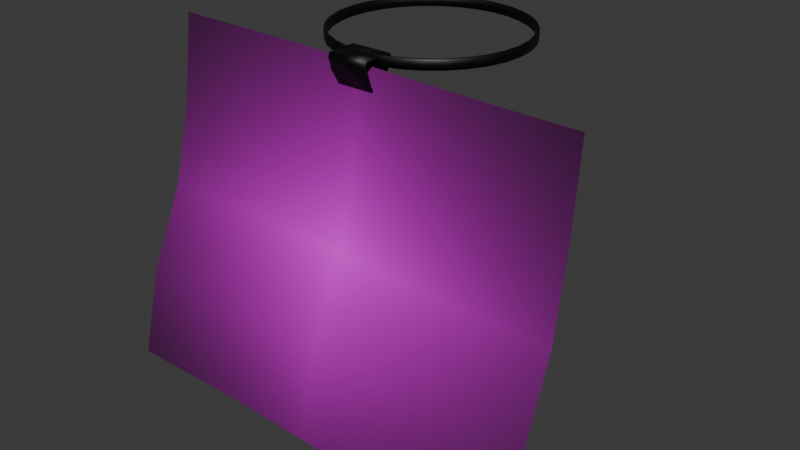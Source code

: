 # Source: Slide_Closed_Sign.blend  (saved by Blender 4.0.36; exported with 4.5.12 LTS)
import bpy
from mathutils import Matrix  # noqa: F401  (used for matrix-valued properties, if any)

bpy.ops.wm.read_factory_settings(use_empty=True)
scene = bpy.context.scene
scene.name = 'Scene'

# ---- collections
col_collection = bpy.data.collections.new('Collection'); scene.collection.children.link(col_collection)

# ---- images (referenced by path relative to the original .blend; pixels are not part of the script)
import os
ASSET_DIR = os.environ.get("B2B_ASSET_DIR", "")  # directory of the original .blend (textures are referenced by path, not embedded)
HERE = os.path.dirname(os.path.abspath(__file__))  # packed textures are extracted next to this script under _unpacked/

def load_image(name, relpath, width, height, colorspace="sRGB"):
    """Load a texture the original file referenced (path relative to the .blend, or extracted next to this script)."""
    p = next((c for c in (os.path.join(HERE, relpath), os.path.join(ASSET_DIR, relpath)) if relpath and os.path.exists(c)), "")
    if p:
        img = bpy.data.images.load(p, check_existing=True)
        img.name = name
    else:  # same state as the original file: an image datablock whose file is absent (Cycles renders it pink)
        img = bpy.data.images.new(name, width, height)
        img.source = "FILE"
        img.filepath = "//" + (relpath or name)
    img.colorspace_settings.name = colorspace
    return img
img_park_closed_sign_png = load_image('Park Closed Sign.png', 'Park Closed Sign.png', 1024, 1024, 'sRGB')

# ---- materials (node trees are filled in below, after node groups)
mat_park_closed_sign = bpy.data.materials.new('Park Closed Sign')
mat_material_001 = bpy.data.materials.new('Material.001')
mat_material_001.use_transparent_shadow = False

# ---- material node trees
mat_park_closed_sign.use_nodes = True; mat_park_closed_sign.node_tree.nodes.clear()
_N = mat_park_closed_sign.node_tree.nodes; _L = mat_park_closed_sign.node_tree.links
n0 = _N.new('ShaderNodeOutputMaterial'); n0.name = 'Material Output'; n0.location = (300, 300)
n1 = _N.new('ShaderNodeTexImage'); n1.name = 'Image Texture'; n1.location = (-293, 308)
n1.image = img_park_closed_sign_png
n1.extension = 'CLIP'
n2 = _N.new('ShaderNodeBsdfPrincipled'); n2.name = 'Principled BSDF'; n2.location = (0, 300)
n2.inputs[2].default_value = 0.8071
n2.inputs[3].default_value = 1.45
_L.new(n1.outputs[0], n2.inputs[0])
_L.new(n2.outputs[0], n0.inputs[0])
n0.is_active_output = True
mat_material_001.use_nodes = True; mat_material_001.node_tree.nodes.clear()
_N = mat_material_001.node_tree.nodes; _L = mat_material_001.node_tree.links
n0 = _N.new('ShaderNodeBsdfPrincipled'); n0.name = 'Principled BSDF'; n0.location = (10, 300)
n0.inputs[0].default_value = (0.0, 0.0, 0.0, 1.0)
n0.inputs[3].default_value = 1.45
n1 = _N.new('ShaderNodeOutputMaterial'); n1.name = 'Material Output'; n1.location = (300, 300)
_L.new(n0.outputs[0], n1.inputs[0])
n1.is_active_output = True

# ---- world
world_world = bpy.data.worlds.new('World'); scene.world = world_world
world_world.use_nodes = True; world_world.node_tree.nodes.clear()
_N = world_world.node_tree.nodes; _L = world_world.node_tree.links
n0 = _N.new('ShaderNodeOutputWorld'); n0.name = 'World Output'; n0.location = (300, 300)
n1 = _N.new('ShaderNodeBackground'); n1.name = 'Background'; n1.location = (10, 300)
n1.inputs[0].default_value = (0.05088, 0.05088, 0.05088, 1.0)
_L.new(n1.outputs[0], n0.inputs[0])
n0.is_active_output = True
world_world.color = (0.05088, 0.05088, 0.05088)
world_world.use_sun_shadow = False
world_world.sun_shadow_jitter_overblur = 0.0

# ---- meshes
me_park_closed_sign = bpy.data.meshes.new('Park Closed Sign')
me_park_closed_sign.from_pydata([(-0.6581, -0.5106, 0.1832), (0.6588, -0.5484, 0.1795), (-0.6357, 0.5141, 0.03136), (0.6471, 0.4927, 0.03552), (-0.6391, 0.2638, 0.037), (-0.6468, 0.00875, 0.06761), (-0.6546, -0.2541, 0.1502), (0.657, -0.2886, 0.1468), (0.6531, -0.02013, 0.06503), (0.6491, 0.2398, 0.03912), (-0.4424, -0.5106, 0.1832), (-0.2256, -0.5126, 0.183), (-0.004528, -0.5214, 0.1821), (0.2184, -0.5334, 0.181), (0.4404, -0.5439, 0.18), (0.4314, 0.495, 0.03552), (0.2163, 0.5005, 0.03553), (0.003256, 0.5074, 0.03555), (-0.2088, 0.513, 0.03556), (-0.4213, 0.5151, 0.03556), (0.4391, -0.2844, 0.1474), (0.2179, -0.274, 0.1485), (-0.004181, -0.2627, 0.1498), (-0.2238, -0.2551, 0.1511), (-0.4393, -0.2538, 0.1514), (0.4359, -0.01656, 0.06563), (0.2164, -0.007317, 0.06676), (-0.002471, 0.003195, 0.06801), (-0.2181, 0.008798, 0.06948), (-0.4319, 0.009375, 0.06993), (0.4326, 0.2429, 0.03931), (0.2155, 0.2504, 0.03973), (0.0009025, 0.2584, 0.04021), (-0.2117, 0.2632, 0.04055), (-0.4246, 0.2646, 0.04059)], [], [(30, 9, 3, 15), (14, 1, 7, 20), (20, 7, 8, 25), (25, 8, 9, 30), (5, 29, 34, 4), (29, 28, 33, 34), (28, 27, 32, 33), (27, 26, 31, 32), (26, 25, 30, 31), (6, 24, 29, 5), (24, 23, 28, 29), (23, 22, 27, 28), (22, 21, 26, 27), (21, 20, 25, 26), (0, 10, 24, 6), (10, 11, 23, 24), (11, 12, 22, 23), (12, 13, 21, 22), (13, 14, 20, 21), (4, 34, 19, 2), (34, 33, 18, 19), (33, 32, 17, 18), (32, 31, 16, 17), (31, 30, 15, 16)])
me_park_closed_sign.polygons.foreach_set('use_smooth', [True] * 24)
_uv = me_park_closed_sign.uv_layers.new(name='UVMap')
_uv.uv.foreach_set('vector', [0.8333, 0.75, 1.0, 0.75, 1.0, 1.0, 0.8333, 1.0, 0.8333, 0.0, 1.0, 0.0, 1.0, 0.25, 0.8333, 0.25, 0.8333, 0.25, 1.0, 0.25, 1.0, 0.5, 0.8333, 0.5, 0.8333, 0.5, 1.0, 0.5, 1.0, 0.75, 0.8333, 0.75, 0.0, 0.5, 0.1667, 0.5, 0.1667, 0.75, 0.0, 0.75, 0.1667, 0.5, 0.3333, 0.5, 0.3333, 0.75, 0.1667, 0.75, 0.3333, 0.5, 0.5, 0.5, 0.5, 0.75, 0.3333, 0.75, 0.5, 0.5, 0.6667, 0.5, 0.6667, 0.75, 0.5, 0.75, 0.6667, 0.5, 0.8333, 0.5, 0.8333, 0.75, 0.6667, 0.75, 0.0, 0.25, 0.1667, 0.25, 0.1667, 0.5, 0.0, 0.5, 0.1667, 0.25, 0.3333, 0.25, 0.3333, 0.5, 0.1667, 0.5, 0.3333, 0.25, 0.5, 0.25, 0.5, 0.5, 0.3333, 0.5, 0.5, 0.25, 0.6667, 0.25, 0.6667, 0.5, 0.5, 0.5, 0.6667, 0.25, 0.8333, 0.25, 0.8333, 0.5, 0.6667, 0.5, 0.0, 0.0, 0.1667, 0.0, 0.1667, 0.25, 0.0, 0.25, 0.1667, 0.0, 0.3333, 0.0, 0.3333, 0.25, 0.1667, 0.25, 0.3333, 0.0, 0.5, 0.0, 0.5, 0.25, 0.3333, 0.25, 0.5, 0.0, 0.6667, 0.0, 0.6667, 0.25, 0.5, 0.25, 0.6667, 0.0, 0.8333, 0.0, 0.8333, 0.25, 0.6667, 0.25, 0.0, 0.75, 0.1667, 0.75, 0.1667, 1.0, 0.0, 1.0, 0.1667, 0.75, 0.3333, 0.75, 0.3333, 1.0, 0.1667, 1.0, 0.3333, 0.75, 0.5, 0.75, 0.5, 1.0, 0.3333, 1.0, 0.5, 0.75, 0.6667, 0.75, 0.6667, 1.0, 0.5, 1.0, 0.6667, 0.75, 0.8333, 0.75, 0.8333, 1.0, 0.6667, 1.0])
me_park_closed_sign.materials.append(mat_park_closed_sign)
me_park_closed_sign.update()
me_circle = bpy.data.meshes.new('Circle')
me_circle.from_pydata([(0.0, 1.0, 0.0), (-0.1951, 0.9808, 0.0), (-0.3827, 0.9239, 0.0), (-0.5556, 0.8315, 0.0), (-0.7071, 0.7071, 0.0), (-0.8315, 0.5556, 0.0), (-0.9239, 0.3827, 0.0), (-0.9808, 0.1951, 0.0), (-1.0, 0.0, 0.0), (-0.9808, -0.1951, 0.0), (-0.9239, -0.3827, 0.0), (-0.8315, -0.5556, 0.0), (-0.7071, -0.7071, 0.0), (-0.5556, -0.8315, 0.0), (-0.3827, -0.9239, 0.0), (-0.1951, -0.9808, 0.0), (0.0, -1.0, 0.0), (0.1951, -0.9808, 0.0), (0.3827, -0.9239, 0.0), (0.5556, -0.8315, 0.0), (0.7071, -0.7071, 0.0), (0.8315, -0.5556, 0.0), (0.9239, -0.3827, 0.0), (0.9808, -0.1951, 0.0), (1.0, 0.0, 0.0), (0.9808, 0.1951, 0.0), (0.9239, 0.3827, 0.0), (0.8315, 0.5556, 0.0), (0.7071, 0.7071, 0.0), (0.5556, 0.8315, 0.0), (0.3827, 0.9239, 0.0), (0.1951, 0.9808, 0.0), (0.0, 1.0, 0.06108), (-0.1951, 0.9808, 0.06108), (-0.3827, 0.9239, 0.06108), (-0.5556, 0.8315, 0.06108), (-0.7071, 0.7071, 0.06108), (-0.8315, 0.5556, 0.06108), (-0.9239, 0.3827, 0.06108), (-0.9808, 0.1951, 0.06108), (-1.0, 0.0, 0.06108), (-0.9808, -0.1951, 0.06108), (-0.9239, -0.3827, 0.06108), (-0.8315, -0.5556, 0.06108), (-0.7071, -0.7071, 0.06108), (-0.5556, -0.8315, 0.06108), (-0.3827, -0.9239, 0.06108), (-0.1951, -0.9808, 0.06108), (0.0, -1.0, 0.06108), (0.1951, -0.9808, 0.06108), (0.3827, -0.9239, 0.06108), (0.5556, -0.8315, 0.06108), (0.7071, -0.7071, 0.06108), (0.8315, -0.5556, 0.06108), (0.9239, -0.3827, 0.06108), (0.9808, -0.1951, 0.06108), (1.0, 0.0, 0.06108), (0.9808, 0.1951, 0.06108), (0.9239, 0.3827, 0.06108), (0.8315, 0.5556, 0.06108), (0.7071, 0.7071, 0.06108), (0.5556, 0.8315, 0.06108), (0.3827, 0.9239, 0.06108), (0.1951, 0.9808, 0.06108), (-0.1899, 0.9545, 0.0), (-1.724e-10, 0.9732, 0.0), (-0.3724, 0.8991, 0.0), (-0.5407, 0.8092, 0.0), (-0.6882, 0.6882, 0.0), (-0.8092, 0.5407, 0.0), (-0.8991, 0.3724, 0.0), (-0.9545, 0.1899, 0.0), (-0.9732, 3.193e-09, 0.0), (-0.9545, -0.1899, 0.0), (-0.8991, -0.3724, 0.0), (-0.8092, -0.5407, 0.0), (-0.6882, -0.6882, 0.0), (-0.5407, -0.8092, 0.0), (-0.3724, -0.8991, 0.0), (-0.1899, -0.9545, 0.0), (-1.724e-10, -0.9732, 0.0), (0.1899, -0.9545, 0.0), (0.3724, -0.8991, 0.0), (0.5407, -0.8092, 0.0), (0.6882, -0.6882, 0.0), (0.8092, -0.5407, 0.0), (0.8991, -0.3724, 0.0), (0.9545, -0.1899, 0.0), (0.9732, 3.193e-09, 0.0), (0.9545, 0.1899, 0.0), (0.8991, 0.3724, 0.0), (0.8092, 0.5407, 0.0), (0.6882, 0.6882, 0.0), (0.5407, 0.8092, 0.0), (0.3724, 0.8991, 0.0), (0.1899, 0.9545, 0.0), (-0.1899, 0.9545, 0.06108), (-1.724e-10, 0.9732, 0.06108), (-0.3724, 0.8991, 0.06108), (-0.5407, 0.8092, 0.06108), (-0.6882, 0.6882, 0.06108), (-0.8092, 0.5407, 0.06108), (-0.8991, 0.3724, 0.06108), (-0.9545, 0.1899, 0.06108), (-0.9732, 3.193e-09, 0.06108), (-0.9545, -0.1899, 0.06108), (-0.8991, -0.3724, 0.06108), (-0.8092, -0.5407, 0.06108), (-0.6882, -0.6882, 0.06108), (-0.5407, -0.8092, 0.06108), (-0.3724, -0.8991, 0.06108), (-0.1899, -0.9545, 0.06108), (-1.724e-10, -0.9732, 0.06108), (0.1899, -0.9545, 0.06108), (0.3724, -0.8991, 0.06108), (0.5407, -0.8092, 0.06108), (0.6882, -0.6882, 0.06108), (0.8092, -0.5407, 0.06108), (0.8991, -0.3724, 0.06108), (0.9545, -0.1899, 0.06108), (0.9732, 3.193e-09, 0.06108), (0.9545, 0.1899, 0.06108), (0.8991, 0.3724, 0.06108), (0.8092, 0.5407, 0.06108), (0.6882, 0.6882, 0.06108), (0.5407, 0.8092, 0.06108), (0.3724, 0.8991, 0.06108), (0.1899, 0.9545, 0.06108)], [], [(9, 41, 40, 8), (23, 55, 54, 22), (10, 42, 41, 9), (24, 56, 55, 23), (11, 43, 42, 10), (25, 57, 56, 24), (12, 44, 43, 11), (26, 58, 57, 25), (13, 45, 44, 12), (27, 59, 58, 26), (14, 46, 45, 13), (1, 33, 32, 0), (28, 60, 59, 27), (15, 47, 46, 14), (2, 34, 33, 1), (29, 61, 60, 28), (16, 48, 47, 15), (3, 35, 34, 2), (30, 62, 61, 29), (17, 49, 48, 16), (4, 36, 35, 3), (31, 63, 62, 30), (18, 50, 49, 17), (5, 37, 36, 4), (0, 32, 63, 31), (19, 51, 50, 18), (6, 38, 37, 5), (20, 52, 51, 19), (7, 39, 38, 6), (21, 53, 52, 20), (8, 40, 39, 7), (22, 54, 53, 21), (73, 72, 104, 105), (87, 86, 118, 119), (74, 73, 105, 106), (88, 87, 119, 120), (75, 74, 106, 107), (89, 88, 120, 121), (76, 75, 107, 108), (90, 89, 121, 122), (77, 76, 108, 109), (91, 90, 122, 123), (78, 77, 109, 110), (64, 65, 97, 96), (92, 91, 123, 124), (79, 78, 110, 111), (66, 64, 96, 98), (93, 92, 124, 125), (80, 79, 111, 112), (67, 66, 98, 99), (94, 93, 125, 126), (81, 80, 112, 113), (68, 67, 99, 100), (95, 94, 126, 127), (82, 81, 113, 114), (69, 68, 100, 101), (65, 95, 127, 97), (83, 82, 114, 115), (70, 69, 101, 102), (84, 83, 115, 116), (71, 70, 102, 103), (85, 84, 116, 117), (72, 71, 103, 104), (86, 85, 117, 118), (38, 39, 103, 102), (13, 12, 76, 77), (39, 40, 104, 103), (14, 13, 77, 78), (40, 41, 105, 104), (15, 14, 78, 79), (41, 42, 106, 105), (16, 15, 79, 80), (42, 43, 107, 106), (17, 16, 80, 81), (43, 44, 108, 107), (18, 17, 81, 82), (44, 45, 109, 108), (19, 18, 82, 83), (45, 46, 110, 109), (20, 19, 83, 84), (46, 47, 111, 110), (21, 20, 84, 85), (47, 48, 112, 111), (22, 21, 85, 86), (48, 49, 113, 112), (23, 22, 86, 87), (49, 50, 114, 113), (24, 23, 87, 88), (50, 51, 115, 114), (25, 24, 88, 89), (51, 52, 116, 115), (26, 25, 89, 90), (52, 53, 117, 116), (27, 26, 90, 91), (1, 0, 65, 64), (53, 54, 118, 117), (28, 27, 91, 92), (2, 1, 64, 66), (54, 55, 119, 118), (29, 28, 92, 93), (3, 2, 66, 67), (55, 56, 120, 119), (30, 29, 93, 94), (4, 3, 67, 68), (56, 57, 121, 120), (31, 30, 94, 95), (5, 4, 68, 69), (57, 58, 122, 121), (0, 31, 95, 65), (6, 5, 69, 70), (58, 59, 123, 122), (32, 33, 96, 97), (7, 6, 70, 71), (59, 60, 124, 123), (33, 34, 98, 96), (8, 7, 71, 72), (60, 61, 125, 124), (34, 35, 99, 98), (9, 8, 72, 73), (61, 62, 126, 125), (35, 36, 100, 99), (10, 9, 73, 74), (62, 63, 127, 126), (36, 37, 101, 100), (11, 10, 74, 75), (63, 32, 97, 127), (37, 38, 102, 101), (12, 11, 75, 76)])
me_circle.polygons.foreach_set('use_smooth', [True] * 128)
_uv = me_circle.uv_layers.new(name='UVMap')
_uv.uv.foreach_set('vector', [0.0, 0.0, 0.0, 0.0, 0.0, 0.0, 0.0, 0.0, 0.0, 0.0, 0.0, 0.0, 0.0, 0.0, 0.0, 0.0, 0.0, 0.0, 0.0, 0.0, 0.0, 0.0, 0.0, 0.0, 0.0, 0.0, 0.0, 0.0, 0.0, 0.0, 0.0, 0.0, 0.0, 0.0, 0.0, 0.0, 0.0, 0.0, 0.0, 0.0, 0.0, 0.0, 0.0, 0.0, 0.0, 0.0, 0.0, 0.0, 0.0, 0.0, 0.0, 0.0, 0.0, 0.0, 0.0, 0.0, 0.0, 0.0, 0.0, 0.0, 0.0, 0.0, 0.0, 0.0, 0.0, 0.0, 0.0, 0.0, 0.0, 0.0, 0.0, 0.0, 0.0, 0.0, 0.0, 0.0, 0.0, 0.0, 0.0, 0.0, 0.0, 0.0, 0.0, 0.0, 0.0, 0.0, 0.0, 0.0, 0.0, 0.0, 0.0, 0.0, 0.0, 0.0, 0.0, 0.0, 0.0, 0.0, 0.0, 0.0, 0.0, 0.0, 0.0, 0.0, 0.0, 0.0, 0.0, 0.0, 0.0, 0.0, 0.0, 0.0, 0.0, 0.0, 0.0, 0.0, 0.0, 0.0, 0.0, 0.0, 0.0, 0.0, 0.0, 0.0, 0.0, 0.0, 0.0, 0.0, 0.0, 0.0, 0.0, 0.0, 0.0, 0.0, 0.0, 0.0, 0.0, 0.0, 0.0, 0.0, 0.0, 0.0, 0.0, 0.0, 0.0, 0.0, 0.0, 0.0, 0.0, 0.0, 0.0, 0.0, 0.0, 0.0, 0.0, 0.0, 0.0, 0.0, 0.0, 0.0, 0.0, 0.0, 0.0, 0.0, 0.0, 0.0, 0.0, 0.0, 0.0, 0.0, 0.0, 0.0, 0.0, 0.0, 0.0, 0.0, 0.0, 0.0, 0.0, 0.0, 0.0, 0.0, 0.0, 0.0, 0.0, 0.0, 0.0, 0.0, 0.0, 0.0, 0.0, 0.0, 0.0, 0.0, 0.0, 0.0, 0.0, 0.0, 0.0, 0.0, 0.0, 0.0, 0.0, 0.0, 0.0, 0.0, 0.0, 0.0, 0.0, 0.0, 0.0, 0.0, 0.0, 0.0, 0.0, 0.0, 0.0, 0.0, 0.0, 0.0, 0.0, 0.0, 0.0, 0.0, 0.0, 0.0, 0.0, 0.0, 0.0, 0.0, 0.0, 0.0, 0.0, 0.0, 0.0, 0.0, 0.0, 0.0, 0.0, 0.0, 0.0, 0.0, 0.0, 0.0, 0.0, 0.0, 0.0, 0.0, 0.0, 0.0, 0.0, 0.0, 0.0, 0.0, 0.0, 0.0, 0.0, 0.0, 0.0, 0.0, 0.0, 0.0, 0.0, 0.0, 0.0, 0.0, 0.0, 0.0, 0.0, 0.0, 0.0, 0.0, 0.0, 0.0, 0.0, 0.0, 0.0, 0.0, 0.0, 0.0, 0.0, 0.0, 0.0, 0.0, 0.0, 0.0, 0.0, 0.0, 0.0, 0.0, 0.0, 0.0, 0.0, 0.0, 0.0, 0.0, 0.0, 0.0, 0.0, 0.0, 0.0, 0.0, 0.0, 0.0, 0.0, 0.0, 0.0, 0.0, 0.0, 0.0, 0.0, 0.0, 0.0, 0.0, 0.0, 0.0, 0.0, 0.0, 0.0, 0.0, 0.0, 0.0, 0.0, 0.0, 0.0, 0.0, 0.0, 0.0, 0.0, 0.0, 0.0, 0.0, 0.0, 0.0, 0.0, 0.0, 0.0, 0.0, 0.0, 0.0, 0.0, 0.0, 0.0, 0.0, 0.0, 0.0, 0.0, 0.0, 0.0, 0.0, 0.0, 0.0, 0.0, 0.0, 0.0, 0.0, 0.0, 0.0, 0.0, 0.0, 0.0, 0.0, 0.0, 0.0, 0.0, 0.0, 0.0, 0.0, 0.0, 0.0, 0.0, 0.0, 0.0, 0.0, 0.0, 0.0, 0.0, 0.0, 0.0, 0.0, 0.0, 0.0, 0.0, 0.0, 0.0, 0.0, 0.0, 0.0, 0.0, 0.0, 0.0, 0.0, 0.0, 0.0, 0.0, 0.0, 0.0, 0.0, 0.0, 0.0, 0.0, 0.0, 0.0, 0.0, 0.0, 0.0, 0.0, 0.0, 0.0, 0.0, 0.0, 0.0, 0.0, 0.0, 0.0, 0.0, 0.0, 0.0, 0.0, 0.0, 0.0, 0.0, 0.0, 0.0, 0.0, 0.0, 0.0, 0.0, 0.0, 0.0, 0.0, 0.0, 0.0, 0.0, 0.0, 0.0, 0.0, 0.0, 0.0, 0.0, 0.0, 0.0, 0.0, 0.0, 0.0, 0.0, 0.0, 0.0, 0.0, 0.0, 0.0, 0.0, 0.0, 0.0, 0.0, 0.0, 0.0, 0.0, 0.0, 0.0, 0.0, 0.0, 0.0, 0.0, 0.0, 0.0, 0.0, 0.0, 0.0, 0.0, 0.0, 0.0, 0.0, 0.0, 0.0, 0.0, 0.0, 0.0, 0.0, 0.0, 0.0, 0.0, 0.0, 0.0, 0.0, 0.0, 0.0, 0.0, 0.0, 0.0, 0.0, 0.0, 0.0, 0.0, 0.0, 0.0, 0.0, 0.0, 0.0, 0.0, 0.0, 0.0, 0.0, 0.0, 0.0, 0.0, 0.0, 0.0, 0.0, 0.0, 0.0, 0.0, 0.0, 0.0, 0.0, 0.0, 0.0, 0.0, 0.0, 0.0, 0.0, 0.0, 0.0, 0.0, 0.0, 0.0, 0.0, 0.0, 0.0, 0.0, 0.0, 0.0, 0.0, 0.0, 0.0, 0.0, 0.0, 0.0, 0.0, 0.0, 0.0, 0.0, 0.0, 0.0, 0.0, 0.0, 0.0, 0.0, 0.0, 0.0, 0.0, 0.0, 0.0, 0.0, 0.0, 0.0, 0.0, 0.0, 0.0, 0.0, 0.0, 0.0, 0.0, 0.0, 0.0, 0.0, 0.0, 0.0, 0.0, 0.0, 0.0, 0.0, 0.0, 0.0, 0.0, 0.0, 0.0, 0.0, 0.0, 0.0, 0.0, 0.0, 0.0, 0.0, 0.0, 0.0, 0.0, 0.0, 0.0, 0.0, 0.0, 0.0, 0.0, 0.0, 0.0, 0.0, 0.0, 0.0, 0.0, 0.0, 0.0, 0.0, 0.0, 0.0, 0.0, 0.0, 0.0, 0.0, 0.0, 0.0, 0.0, 0.0, 0.0, 0.0, 0.0, 0.0, 0.0, 0.0, 0.0, 0.0, 0.0, 0.0, 0.0, 0.0, 0.0, 0.0, 0.0, 0.0, 0.0, 0.0, 0.0, 0.0, 0.0, 0.0, 0.0, 0.0, 0.0, 0.0, 0.0, 0.0, 0.0, 0.0, 0.0, 0.0, 0.0, 0.0, 0.0, 0.0, 0.0, 0.0, 0.0, 0.0, 0.0, 0.0, 0.0, 0.0, 0.0, 0.0, 0.0, 0.0, 0.0, 0.0, 0.0, 0.0, 0.0, 0.0, 0.0, 0.0, 0.0, 0.0, 0.0, 0.0, 0.0, 0.0, 0.0, 0.0, 0.0, 0.0, 0.0, 0.0, 0.0, 0.0, 0.0, 0.0, 0.0, 0.0, 0.0, 0.0, 0.0, 0.0, 0.0, 0.0, 0.0, 0.0, 0.0, 0.0, 0.0, 0.0, 0.0, 0.0, 0.0, 0.0, 0.0, 0.0, 0.0, 0.0, 0.0, 0.0, 0.0, 0.0, 0.0, 0.0, 0.0, 0.0, 0.0, 0.0, 0.0, 0.0, 0.0, 0.0, 0.0, 0.0, 0.0, 0.0, 0.0, 0.0, 0.0, 0.0, 0.0, 0.0, 0.0, 0.0, 0.0, 0.0, 0.0, 0.0, 0.0, 0.0, 0.0, 0.0, 0.0, 0.0, 0.0, 0.0, 0.0, 0.0, 0.0, 0.0, 0.0, 0.0, 0.0, 0.0, 0.0, 0.0, 0.0, 0.0, 0.0, 0.0, 0.0, 0.0, 0.0, 0.0, 0.0, 0.0, 0.0, 0.0, 0.0, 0.0, 0.0, 0.0, 0.0, 0.0, 0.0, 0.0, 0.0, 0.0, 0.0, 0.0, 0.0, 0.0, 0.0, 0.0, 0.0, 0.0, 0.0, 0.0, 0.0, 0.0, 0.0, 0.0, 0.0, 0.0, 0.0, 0.0, 0.0, 0.0, 0.0, 0.0, 0.0, 0.0, 0.0, 0.0, 0.0, 0.0, 0.0, 0.0, 0.0, 0.0, 0.0, 0.0, 0.0, 0.0, 0.0, 0.0, 0.0, 0.0, 0.0, 0.0, 0.0, 0.0, 0.0, 0.0, 0.0, 0.0, 0.0, 0.0, 0.0, 0.0, 0.0, 0.0, 0.0, 0.0, 0.0, 0.0, 0.0, 0.0, 0.0, 0.0, 0.0, 0.0, 0.0, 0.0, 0.0, 0.0, 0.0, 0.0, 0.0, 0.0, 0.0, 0.0, 0.0, 0.0, 0.0, 0.0, 0.0, 0.0, 0.0, 0.0, 0.0, 0.0, 0.0, 0.0, 0.0, 0.0, 0.0, 0.0, 0.0, 0.0, 0.0, 0.0, 0.0, 0.0, 0.0, 0.0, 0.0, 0.0, 0.0, 0.0, 0.0, 0.0, 0.0, 0.0, 0.0, 0.0, 0.0, 0.0, 0.0, 0.0, 0.0, 0.0, 0.0, 0.0, 0.0, 0.0, 0.0, 0.0, 0.0, 0.0, 0.0, 0.0, 0.0, 0.0, 0.0, 0.0, 0.0, 0.0, 0.0, 0.0, 0.0, 0.0, 0.0, 0.0, 0.0, 0.0, 0.0, 0.0, 0.0, 0.0, 0.0, 0.0, 0.0, 0.0, 0.0, 0.0, 0.0, 0.0, 0.0, 0.0, 0.0, 0.0, 0.0, 0.0, 0.0, 0.0, 0.0, 0.0, 0.0, 0.0, 0.0, 0.0, 0.0, 0.0, 0.0, 0.0, 0.0, 0.0, 0.0, 0.0, 0.0, 0.0, 0.0, 0.0, 0.0, 0.0, 0.0, 0.0, 0.0, 0.0, 0.0, 0.0, 0.0, 0.0, 0.0, 0.0, 0.0, 0.0, 0.0, 0.0, 0.0, 0.0, 0.0, 0.0, 0.0, 0.0, 0.0, 0.0, 0.0, 0.0, 0.0, 0.0, 0.0, 0.0, 0.0, 0.0, 0.0, 0.0, 0.0, 0.0, 0.0, 0.0, 0.0, 0.0, 0.0, 0.0, 0.0, 0.0, 0.0, 0.0, 0.0, 0.0, 0.0, 0.0, 0.0, 0.0, 0.0, 0.0, 0.0, 0.0, 0.0, 0.0, 0.0, 0.0, 0.0, 0.0, 0.0, 0.0, 0.0, 0.0, 0.0, 0.0, 0.0, 0.0, 0.0, 0.0])
me_circle.materials.append(mat_material_001)
me_circle.update()
me_plane = bpy.data.meshes.new('Plane')
me_plane.from_pydata([(-0.5678, -0.2214, -0.2296), (0.5678, -0.2214, -0.2296), (-0.5678, 0.2214, -0.2296), (0.5678, 0.2214, -0.2296), (-0.6271, -0.5465, 0.1837), (-0.6221, -0.5019, 0.2756), (0.6221, -0.5019, 0.2756), (0.6271, -0.5465, 0.1837), (-0.6221, 0.5019, 0.2756), (-0.6271, 0.5465, 0.1837), (0.6271, 0.5465, 0.1837), (0.6221, 0.5019, 0.2756), (-0.5678, -0.1651, -0.2296), (0.5678, -0.1651, -0.2296), (-0.5678, 0.1651, -0.2296), (0.5678, 0.1651, -0.2296)], [], [(7, 4, 0, 1), (9, 10, 3, 2), (4, 7, 6, 5), (10, 9, 8, 11), (5, 6, 11, 8), (2, 3, 15, 14), (1, 0, 12, 13)])
me_plane.polygons.foreach_set('use_smooth', [True] * 7)
_uv = me_plane.uv_layers.new(name='UVMap')
_uv.uv.foreach_set('vector', [1.0, 0.0, 0.0, 0.0, 0.0, 0.0, 1.0, 0.0, 0.0, 1.0, 1.0, 1.0, 1.0, 1.0, 0.0, 1.0, 0.0, 0.0, 1.0, 0.0, 1.0, 0.09451, 0.0, 0.09451, 1.0, 1.0, 0.0, 1.0, 0.0, 0.9055, 1.0, 0.9055, 0.0, 0.09451, 1.0, 0.09451, 1.0, 0.9055, 0.0, 0.9055, 0.0, 1.0, 1.0, 1.0, 1.0, 1.0, 0.0, 1.0, 1.0, 0.0, 0.0, 0.0, 0.0, 0.0, 1.0, 0.0])
me_plane.materials.append(mat_material_001)
me_plane.update()

# ---- objects
ob_park_closed_sign = bpy.data.objects.new('Park Closed Sign', me_park_closed_sign)
ob_circle = bpy.data.objects.new('Circle', me_circle)
ob_plane = bpy.data.objects.new('Plane', me_plane)

# ---- transforms, parenting, visibility, modifiers, constraints
ob_park_closed_sign.location = (0.0, 0.0, -0.006574)
ob_park_closed_sign.rotation_euler = (1.471, -0.0, 0.0)
ob_circle.location = (0.0, 0.3044, 0.5001)
ob_circle.scale = (0.283, 0.283, 0.4638)
ob_plane.location = (0.0, 0.02123, 0.4792)
ob_plane.scale = (0.0973, 0.08896, 0.1674)
_m = ob_plane.modifiers.new('Solidify', 'SOLIDIFY')
_m.thickness = 0.04

# ---- collection membership
col_collection.objects.link(ob_park_closed_sign)
col_collection.objects.link(ob_circle)
col_collection.objects.link(ob_plane)

# ---- scene / render settings (as saved in the file)
scene.frame_start = 1; scene.frame_end = 250; scene.frame_set(1)
scene.render.engine = 'BLENDER_EEVEE_NEXT'
scene.cycles.sampling_pattern = 'TABULATED_SOBOL'
bpy.context.view_layer.update()

# ---- added for rendering (the .blend has no active camera and no usable light): camera, sun
cam_auto = bpy.data.cameras.new('AutoCamera')
cam_auto.lens = 50.0
cam_auto.sensor_width = 36.0
cam_auto.clip_end = 1000.0
ob_auto_camera = bpy.data.objects.new('AutoCamera', cam_auto)
scene.collection.objects.link(ob_auto_camera)
ob_auto_camera.location = (1.74967, -1.92384, 1.3891)
ob_auto_camera.rotation_euler = (1.09748, -7.21219e-08, 0.694738)
scene.camera = ob_auto_camera
light_auto_sun = bpy.data.lights.new('AutoSun', 'SUN')
light_auto_sun.energy = 3.0
light_auto_sun.angle = 0.0523599
ob_auto_sun = bpy.data.objects.new('AutoSun', light_auto_sun)
scene.collection.objects.link(ob_auto_sun)
ob_auto_sun.rotation_euler = (0.872665, 0.174533, 0.523599)
bpy.context.view_layer.update()
